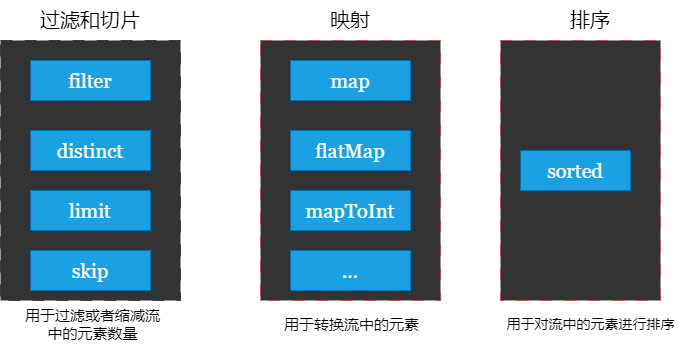

The diagram above was exported from draw.io. Its source (the exported page's mxGraphModel, read from the mxfile embedded in the PNG):
<mxGraphModel dx="780" dy="496" grid="1" gridSize="10" guides="1" tooltips="1" connect="1" arrows="1" fold="1" page="1" pageScale="1" pageWidth="827" pageHeight="1169" math="0" shadow="0">
  <root>
    <mxCell id="0" />
    <mxCell id="1" parent="0" />
    <mxCell id="YDSQsHcL5KXws0DkJLvS-5" value="" style="rounded=0;whiteSpace=wrap;html=1;hachureGap=4;fontFamily=Architects Daughter;fontSource=https%3A%2F%2Ffonts.googleapis.com%2Fcss%3Ffamily%3DArchitects%2BDaughter;fontSize=20;dashed=1;dashPattern=12 12;strokeColor=#3e3d3d;fillColor=#333333;" vertex="1" parent="1">
      <mxGeometry x="50" y="100" width="180" height="260" as="geometry" />
    </mxCell>
    <mxCell id="YDSQsHcL5KXws0DkJLvS-1" value="filter" style="rounded=0;whiteSpace=wrap;html=1;hachureGap=4;fontFamily=Georgia;fontSize=20;fillColor=#1ba1e2;fontColor=#ffffff;strokeColor=#006EAF;" vertex="1" parent="1">
      <mxGeometry x="80" y="120" width="120" height="40" as="geometry" />
    </mxCell>
    <mxCell id="YDSQsHcL5KXws0DkJLvS-2" value="distinct" style="rounded=0;whiteSpace=wrap;html=1;hachureGap=4;fontFamily=Georgia;fontSize=20;fillColor=#1ba1e2;fontColor=#ffffff;strokeColor=#006EAF;" vertex="1" parent="1">
      <mxGeometry x="80" y="190" width="120" height="40" as="geometry" />
    </mxCell>
    <mxCell id="YDSQsHcL5KXws0DkJLvS-3" value="limit" style="rounded=0;whiteSpace=wrap;html=1;hachureGap=4;fontFamily=Georgia;fontSize=20;fillColor=#1ba1e2;fontColor=#ffffff;strokeColor=#006EAF;" vertex="1" parent="1">
      <mxGeometry x="80" y="250" width="120" height="40" as="geometry" />
    </mxCell>
    <mxCell id="YDSQsHcL5KXws0DkJLvS-4" value="skip" style="rounded=0;whiteSpace=wrap;html=1;hachureGap=4;fontFamily=Georgia;fontSize=20;fillColor=#1ba1e2;fontColor=#ffffff;strokeColor=#006EAF;" vertex="1" parent="1">
      <mxGeometry x="80" y="310" width="120" height="40" as="geometry" />
    </mxCell>
    <mxCell id="YDSQsHcL5KXws0DkJLvS-6" value="过滤和切片" style="text;html=1;strokeColor=none;fillColor=none;align=center;verticalAlign=middle;whiteSpace=wrap;rounded=0;fontSize=20;fontFamily=Architects Daughter;" vertex="1" parent="1">
      <mxGeometry x="65" y="60" width="150" height="40" as="geometry" />
    </mxCell>
    <mxCell id="YDSQsHcL5KXws0DkJLvS-7" value="用于过滤或者缩减流中的元素数量" style="text;html=1;strokeColor=none;fillColor=none;align=center;verticalAlign=middle;whiteSpace=wrap;rounded=0;fontSize=15;fontFamily=Architects Daughter;" vertex="1" parent="1">
      <mxGeometry x="70" y="350" width="145" height="70" as="geometry" />
    </mxCell>
    <mxCell id="YDSQsHcL5KXws0DkJLvS-8" value="" style="rounded=0;whiteSpace=wrap;html=1;hachureGap=4;fontFamily=Architects Daughter;fontSource=https%3A%2F%2Ffonts.googleapis.com%2Fcss%3Ffamily%3DArchitects%2BDaughter;fontSize=20;dashed=1;dashPattern=12 12;strokeColor=#b85450;fillColor=#333333;" vertex="1" parent="1">
      <mxGeometry x="310" y="100" width="180" height="260" as="geometry" />
    </mxCell>
    <mxCell id="YDSQsHcL5KXws0DkJLvS-9" value="map" style="rounded=0;whiteSpace=wrap;html=1;hachureGap=4;fontFamily=Georgia;fontSize=20;fillColor=#1ba1e2;fontColor=#ffffff;strokeColor=#006EAF;" vertex="1" parent="1">
      <mxGeometry x="340" y="120" width="120" height="40" as="geometry" />
    </mxCell>
    <mxCell id="YDSQsHcL5KXws0DkJLvS-10" value="flatMap" style="rounded=0;whiteSpace=wrap;html=1;hachureGap=4;fontFamily=Georgia;fontSize=20;fillColor=#1ba1e2;fontColor=#ffffff;strokeColor=#006EAF;" vertex="1" parent="1">
      <mxGeometry x="340" y="190" width="120" height="40" as="geometry" />
    </mxCell>
    <mxCell id="YDSQsHcL5KXws0DkJLvS-11" value="mapToInt" style="rounded=0;whiteSpace=wrap;html=1;hachureGap=4;fontFamily=Georgia;fontSize=20;fillColor=#1ba1e2;fontColor=#ffffff;strokeColor=#006EAF;" vertex="1" parent="1">
      <mxGeometry x="340" y="250" width="120" height="40" as="geometry" />
    </mxCell>
    <mxCell id="YDSQsHcL5KXws0DkJLvS-12" value="..." style="rounded=0;whiteSpace=wrap;html=1;hachureGap=4;fontFamily=Georgia;fontSize=20;fillColor=#1ba1e2;fontColor=#ffffff;strokeColor=#006EAF;" vertex="1" parent="1">
      <mxGeometry x="340" y="310" width="120" height="40" as="geometry" />
    </mxCell>
    <mxCell id="YDSQsHcL5KXws0DkJLvS-13" value="映射" style="text;html=1;strokeColor=none;fillColor=none;align=center;verticalAlign=middle;whiteSpace=wrap;rounded=0;fontSize=20;fontFamily=Architects Daughter;" vertex="1" parent="1">
      <mxGeometry x="325" y="60" width="150" height="40" as="geometry" />
    </mxCell>
    <mxCell id="YDSQsHcL5KXws0DkJLvS-14" value="用于转换流中的元素" style="text;html=1;strokeColor=none;fillColor=none;align=center;verticalAlign=middle;whiteSpace=wrap;rounded=0;fontSize=15;fontFamily=Architects Daughter;" vertex="1" parent="1">
      <mxGeometry x="325" y="360" width="152.5" height="50" as="geometry" />
    </mxCell>
    <mxCell id="YDSQsHcL5KXws0DkJLvS-15" value="" style="rounded=0;whiteSpace=wrap;html=1;hachureGap=4;fontFamily=Architects Daughter;fontSource=https%3A%2F%2Ffonts.googleapis.com%2Fcss%3Ffamily%3DArchitects%2BDaughter;fontSize=20;dashed=1;dashPattern=12 12;strokeColor=#b85450;fillColor=#333333;" vertex="1" parent="1">
      <mxGeometry x="550" y="100" width="160" height="260" as="geometry" />
    </mxCell>
    <mxCell id="YDSQsHcL5KXws0DkJLvS-16" value="sorted" style="rounded=0;whiteSpace=wrap;html=1;hachureGap=4;fontFamily=Georgia;fontSize=20;fillColor=#1ba1e2;fontColor=#ffffff;strokeColor=#006EAF;" vertex="1" parent="1">
      <mxGeometry x="570" y="210" width="110" height="40" as="geometry" />
    </mxCell>
    <mxCell id="YDSQsHcL5KXws0DkJLvS-20" value="排序" style="text;html=1;strokeColor=none;fillColor=none;align=center;verticalAlign=middle;whiteSpace=wrap;rounded=0;fontSize=20;fontFamily=Architects Daughter;" vertex="1" parent="1">
      <mxGeometry x="565" y="60" width="150" height="40" as="geometry" />
    </mxCell>
    <mxCell id="YDSQsHcL5KXws0DkJLvS-21" value="用于对流中的元素进行排序" style="text;html=1;strokeColor=none;fillColor=none;align=center;verticalAlign=middle;whiteSpace=wrap;rounded=0;fontSize=14;fontFamily=Architects Daughter;" vertex="1" parent="1">
      <mxGeometry x="547.5" y="360" width="185" height="50" as="geometry" />
    </mxCell>
  </root>
</mxGraphModel>